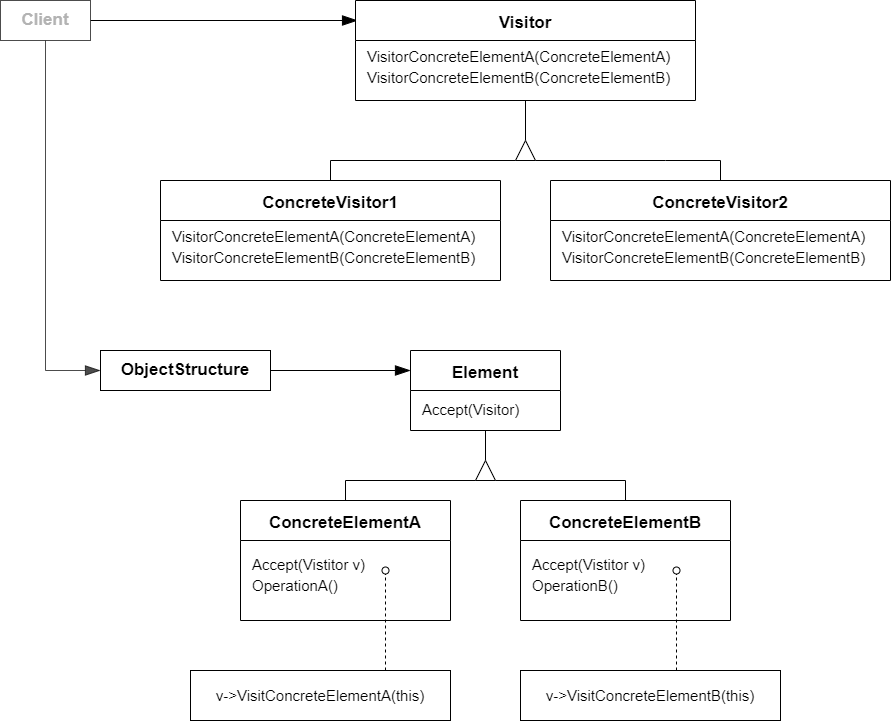

The diagram above was exported from draw.io. Its source (the exported page's mxGraphModel, read from the mxfile embedded in the PNG):
<mxGraphModel dx="1504" dy="730" grid="1" gridSize="10" guides="1" tooltips="1" connect="1" arrows="1" fold="1" page="1" pageScale="1" pageWidth="1200" pageHeight="1600" math="0" shadow="0">
  <root>
    <mxCell id="0" />
    <mxCell id="1" parent="0" />
    <mxCell id="23" style="edgeStyle=none;rounded=0;html=1;exitX=0.5;exitY=1;exitDx=0;exitDy=0;entryX=1;entryY=0.5;entryDx=0;entryDy=0;endArrow=none;endFill=0;" edge="1" parent="1" source="24" target="32">
      <mxGeometry relative="1" as="geometry" />
    </mxCell>
    <mxCell id="24" value="Element" style="swimlane;startSize=40;fontSize=17;" vertex="1" parent="1">
      <mxGeometry x="600" y="580" width="150" height="80" as="geometry" />
    </mxCell>
    <mxCell id="25" value="&lt;font style=&quot;font-size: 15px&quot;&gt;Accept(Visitor)&lt;br&gt;&lt;/font&gt;" style="text;html=1;align=left;verticalAlign=middle;resizable=0;points=[];autosize=1;strokeColor=none;fillColor=none;fontSize=17;" vertex="1" parent="24">
      <mxGeometry x="10" y="45" width="110" height="30" as="geometry" />
    </mxCell>
    <mxCell id="26" value="ConcreteElementA" style="swimlane;startSize=40;fontSize=17;" vertex="1" parent="1">
      <mxGeometry x="430" y="730" width="210" height="120" as="geometry" />
    </mxCell>
    <mxCell id="27" value="&lt;font style=&quot;font-size: 15px&quot;&gt;Accept(Vistitor v)&lt;br&gt;OperationA()&lt;br&gt;&lt;/font&gt;" style="text;html=1;align=left;verticalAlign=middle;resizable=0;points=[];autosize=1;strokeColor=none;fillColor=none;fontSize=17;" vertex="1" parent="26">
      <mxGeometry x="10" y="50" width="130" height="50" as="geometry" />
    </mxCell>
    <mxCell id="28" style="edgeStyle=none;html=1;exitX=0.5;exitY=0;exitDx=0;exitDy=0;entryX=0;entryY=0.5;entryDx=0;entryDy=0;rounded=0;endArrow=none;endFill=0;" edge="1" parent="1" source="29" target="32">
      <mxGeometry relative="1" as="geometry">
        <Array as="points">
          <mxPoint x="815" y="710" />
        </Array>
      </mxGeometry>
    </mxCell>
    <mxCell id="29" value="ConcreteElementB" style="swimlane;startSize=40;fontSize=17;" vertex="1" parent="1">
      <mxGeometry x="710" y="730" width="210" height="120" as="geometry" />
    </mxCell>
    <mxCell id="30" value="&lt;font style=&quot;font-size: 15px&quot;&gt;Accept(Vistitor v)&lt;br&gt;OperationB()&lt;br&gt;&lt;/font&gt;" style="text;html=1;align=left;verticalAlign=middle;resizable=0;points=[];autosize=1;strokeColor=none;fillColor=none;fontSize=17;" vertex="1" parent="29">
      <mxGeometry x="10" y="50" width="130" height="50" as="geometry" />
    </mxCell>
    <mxCell id="31" style="edgeStyle=none;rounded=0;html=1;exitX=0;exitY=0.25;exitDx=0;exitDy=0;entryX=0.5;entryY=0;entryDx=0;entryDy=0;endArrow=none;endFill=0;" edge="1" parent="1" source="32" target="26">
      <mxGeometry relative="1" as="geometry">
        <Array as="points">
          <mxPoint x="535" y="710" />
        </Array>
      </mxGeometry>
    </mxCell>
    <mxCell id="32" value="" style="triangle;whiteSpace=wrap;html=1;direction=north;" vertex="1" parent="1">
      <mxGeometry x="665" y="690" width="20" height="20" as="geometry" />
    </mxCell>
    <mxCell id="42" style="edgeStyle=none;rounded=0;html=1;entryX=0;entryY=0.5;entryDx=0;entryDy=0;startArrow=none;startFill=0;endArrow=blockThin;endFill=1;startSize=13;endSize=13;opacity=70;" edge="1" parent="1" source="43" target="60">
      <mxGeometry relative="1" as="geometry">
        <Array as="points">
          <mxPoint x="235" y="600" />
        </Array>
        <mxPoint x="240" y="710" as="targetPoint" />
      </mxGeometry>
    </mxCell>
    <mxCell id="59" style="edgeStyle=none;html=1;entryX=0.006;entryY=0.2;entryDx=0;entryDy=0;entryPerimeter=0;endArrow=blockThin;endFill=1;endSize=13;" edge="1" parent="1" source="43" target="45">
      <mxGeometry relative="1" as="geometry" />
    </mxCell>
    <mxCell id="43" value="&lt;font style=&quot;font-size: 17px&quot; color=&quot;#b3b3b3&quot;&gt;&lt;b&gt;Client&lt;/b&gt;&lt;/font&gt;" style="rounded=0;whiteSpace=wrap;html=1;fontSize=15;shadow=0;opacity=70;" vertex="1" parent="1">
      <mxGeometry x="190" y="230" width="90" height="40" as="geometry" />
    </mxCell>
    <mxCell id="44" style="edgeStyle=none;rounded=0;html=1;exitX=0.5;exitY=1;exitDx=0;exitDy=0;entryX=1;entryY=0.5;entryDx=0;entryDy=0;endArrow=none;endFill=0;" edge="1" parent="1" source="45" target="53">
      <mxGeometry relative="1" as="geometry" />
    </mxCell>
    <mxCell id="45" value="Visitor" style="swimlane;startSize=40;fontSize=17;" vertex="1" parent="1">
      <mxGeometry x="545" y="230" width="340" height="100" as="geometry" />
    </mxCell>
    <mxCell id="46" value="&lt;font style=&quot;font-size: 15px&quot;&gt;VisitorConcreteElementA(ConcreteElementA)&lt;br&gt;VisitorConcreteElementB(ConcreteElementB)&lt;br&gt;&lt;/font&gt;" style="text;html=1;align=left;verticalAlign=middle;resizable=0;points=[];autosize=1;strokeColor=none;fillColor=none;fontSize=17;" vertex="1" parent="45">
      <mxGeometry x="10" y="42" width="320" height="50" as="geometry" />
    </mxCell>
    <mxCell id="49" style="edgeStyle=none;html=1;exitX=0.5;exitY=0;exitDx=0;exitDy=0;entryX=0;entryY=0.5;entryDx=0;entryDy=0;rounded=0;endArrow=none;endFill=0;" edge="1" parent="1" source="57" target="53">
      <mxGeometry relative="1" as="geometry">
        <Array as="points">
          <mxPoint x="910" y="390" />
          <mxPoint x="855" y="390" />
        </Array>
        <mxPoint x="855" y="410" as="sourcePoint" />
      </mxGeometry>
    </mxCell>
    <mxCell id="52" style="edgeStyle=none;rounded=0;html=1;exitX=0;exitY=0.25;exitDx=0;exitDy=0;entryX=0.5;entryY=0;entryDx=0;entryDy=0;endArrow=none;endFill=0;" edge="1" parent="1" source="53" target="55">
      <mxGeometry relative="1" as="geometry">
        <Array as="points">
          <mxPoint x="520" y="390" />
        </Array>
        <mxPoint x="575" y="410" as="targetPoint" />
      </mxGeometry>
    </mxCell>
    <mxCell id="53" value="" style="triangle;whiteSpace=wrap;html=1;direction=north;" vertex="1" parent="1">
      <mxGeometry x="705" y="370" width="20" height="20" as="geometry" />
    </mxCell>
    <mxCell id="55" value="ConcreteVisitor1" style="swimlane;startSize=40;fontSize=17;" vertex="1" parent="1">
      <mxGeometry x="350" y="410" width="340" height="100" as="geometry" />
    </mxCell>
    <mxCell id="56" value="&lt;font style=&quot;font-size: 15px&quot;&gt;VisitorConcreteElementA(ConcreteElementA)&lt;br&gt;VisitorConcreteElementB(ConcreteElementB)&lt;br&gt;&lt;/font&gt;" style="text;html=1;align=left;verticalAlign=middle;resizable=0;points=[];autosize=1;strokeColor=none;fillColor=none;fontSize=17;" vertex="1" parent="55">
      <mxGeometry x="10" y="42" width="320" height="50" as="geometry" />
    </mxCell>
    <mxCell id="57" value="ConcreteVisitor2" style="swimlane;startSize=40;fontSize=17;" vertex="1" parent="1">
      <mxGeometry x="740" y="410" width="340" height="100" as="geometry" />
    </mxCell>
    <mxCell id="58" value="&lt;font style=&quot;font-size: 15px&quot;&gt;VisitorConcreteElementA(ConcreteElementA)&lt;br&gt;VisitorConcreteElementB(ConcreteElementB)&lt;br&gt;&lt;/font&gt;" style="text;html=1;align=left;verticalAlign=middle;resizable=0;points=[];autosize=1;strokeColor=none;fillColor=none;fontSize=17;" vertex="1" parent="57">
      <mxGeometry x="10" y="42" width="320" height="50" as="geometry" />
    </mxCell>
    <mxCell id="61" style="edgeStyle=none;html=1;exitX=1;exitY=0.5;exitDx=0;exitDy=0;entryX=0;entryY=0.25;entryDx=0;entryDy=0;fontSize=17;endArrow=blockThin;endFill=1;endSize=13;" edge="1" parent="1" source="60" target="24">
      <mxGeometry relative="1" as="geometry" />
    </mxCell>
    <mxCell id="60" value="&lt;font size=&quot;1&quot;&gt;&lt;b style=&quot;font-size: 17px&quot;&gt;ObjectStructure&lt;/b&gt;&lt;/font&gt;" style="rounded=0;whiteSpace=wrap;html=1;fontSize=12;" vertex="1" parent="1">
      <mxGeometry x="290" y="580" width="170" height="40" as="geometry" />
    </mxCell>
    <mxCell id="68" style="edgeStyle=none;html=1;exitX=0.75;exitY=0;exitDx=0;exitDy=0;fontSize=17;endArrow=oval;endFill=0;endSize=7;dashed=1;" edge="1" parent="1" source="65">
      <mxGeometry relative="1" as="geometry">
        <mxPoint x="575" y="800" as="targetPoint" />
      </mxGeometry>
    </mxCell>
    <mxCell id="65" value="&lt;font style=&quot;font-size: 15px&quot;&gt;v-&amp;gt;VisitConcreteElementA(this)&lt;/font&gt;" style="rounded=0;whiteSpace=wrap;html=1;fontSize=12;" vertex="1" parent="1">
      <mxGeometry x="380" y="900" width="260" height="50" as="geometry" />
    </mxCell>
    <mxCell id="69" style="edgeStyle=none;html=1;exitX=0.75;exitY=0;exitDx=0;exitDy=0;fontSize=17;endArrow=oval;endFill=0;endSize=7;dashed=1;" edge="1" parent="1">
      <mxGeometry relative="1" as="geometry">
        <mxPoint x="866" y="800" as="targetPoint" />
        <mxPoint x="866" y="900" as="sourcePoint" />
      </mxGeometry>
    </mxCell>
    <mxCell id="67" value="&lt;font style=&quot;font-size: 15px&quot;&gt;v-&amp;gt;VisitConcreteElementB(this)&lt;/font&gt;" style="rounded=0;whiteSpace=wrap;html=1;fontSize=12;" vertex="1" parent="1">
      <mxGeometry x="710" y="900" width="260" height="50" as="geometry" />
    </mxCell>
  </root>
</mxGraphModel>